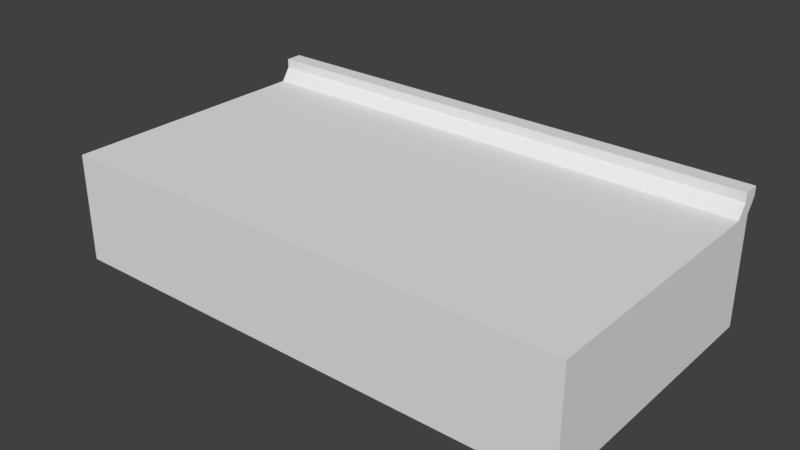 # Source: Wall_Cabinet_2.blend  (saved by Blender 2.79.0; exported with 4.5.12 LTS)
import bpy
from mathutils import Matrix  # noqa: F401  (used for matrix-valued properties, if any)

bpy.ops.wm.read_factory_settings(use_empty=True)
scene = bpy.context.scene
scene.name = 'Scene'

# ---- collections
col_collection_1 = bpy.data.collections.new('Collection 1'); scene.collection.children.link(col_collection_1)

# ---- materials (node trees are filled in below, after node groups)
mat_material = bpy.data.materials.new('Material')
mat_material.alpha_threshold = 0.0
mat_material.use_transparent_shadow = False
mat_material.roughness = 0.5
mat_material.line_color = (0.0, 0.0, 0.0, 1.0)

# ---- material node trees

# ---- world
world_world = bpy.data.worlds.new('World'); scene.world = world_world
world_world.color = (0.05088, 0.05088, 0.05088)
world_world.use_sun_shadow = False
world_world.sun_shadow_jitter_overblur = 0.0
world_world.cycles.sampling_method = 'MANUAL'

# ---- meshes
me_cylinder_003 = bpy.data.meshes.new('Cylinder.003')
me_cylinder_003.from_pydata([(-1.679, 1.0, -0.3592), (-1.679, 1.075, -0.3592), (-1.725, 1.0, -0.3861), (-1.725, 1.075, -0.3861), (-1.725, 1.0, -0.4398), (-1.725, 1.075, -0.4398), (-1.679, 1.0, -0.4667), (-1.679, 1.075, -0.4667), (-1.632, 1.0, -0.4398), (-1.632, 1.075, -0.4398), (-1.632, 1.0, -0.3861), (-1.632, 1.075, -0.3861), (-1.679, 1.052, -0.3592), (-1.725, 1.052, -0.3861), (-1.725, 1.052, -0.4398), (-1.679, 1.052, -0.4667), (-1.632, 1.052, -0.4398), (-1.632, 1.052, -0.3861), (-1.751, 1.075, -0.3715), (-1.679, 1.075, -0.33), (-1.679, 1.052, -0.33), (-1.751, 1.075, -0.4544), (-1.679, 1.075, -0.4959), (-1.607, 1.075, -0.4544), (-1.607, 1.075, -0.3715), (-1.751, 1.052, -0.3715), (-1.751, 1.052, -0.4544), (-1.679, 1.052, -0.4959), (-1.607, 1.052, -0.4544), (-1.607, 1.052, -0.3715)], [], [(7, 9, 23, 22), (14, 13, 25, 26), (9, 11, 24, 23), (12, 17, 29, 20), (3, 1, 11, 9, 7, 5), (11, 1, 19, 24), (15, 14, 26, 27), (0, 2, 4, 6, 8, 10), (10, 17, 12, 0), (8, 16, 17, 10), (6, 15, 16, 8), (4, 14, 15, 6), (2, 13, 14, 4), (0, 12, 13, 2), (20, 19, 18, 25), (25, 18, 21, 26), (26, 21, 22, 27), (27, 22, 23, 28), (28, 23, 24, 29), (29, 24, 19, 20), (1, 3, 18, 19), (5, 7, 22, 21), (17, 16, 28, 29), (3, 5, 21, 18), (13, 12, 20, 25), (16, 15, 27, 28)])
_uv = me_cylinder_003.uv_layers.new(name='UVMap')
_uv.uv.foreach_set('vector', [0.5457, 0.3309, 0.6959, 0.4119, 0.6959, 0.5, 0.4639, 0.375, 0.232, 0.08813, 0.08177, 0.1691, 0.0, 0.125, 0.232, 0.0, 0.6959, 0.4119, 0.846, 0.3309, 0.9278, 0.375, 0.6959, 0.5, 0.08177, 0.3309, 0.232, 0.4119, 0.232, 0.5, 0.0, 0.375, 0.6959, 0.08813, 0.846, 0.1691, 0.846, 0.3309, 0.6959, 0.4119, 0.5457, 0.3309, 0.5457, 0.1691, 0.846, 0.3309, 0.846, 0.1691, 0.9278, 0.125, 0.9278, 0.375, 0.3821, 0.1691, 0.232, 0.08813, 0.232, 0.0, 0.4639, 0.125, 0.3004, 0.7428, 0.1502, 0.8237, 0.0, 0.7428, 3.849e-07, 0.5809, 0.1502, 0.5, 0.3004, 0.5809, 0.3004, 0.5, 0.4688, 0.5, 0.4688, 0.5809, 0.3004, 0.5809, 0.6373, 0.5809, 0.4688, 0.5809, 0.4688, 0.5, 0.6373, 0.5, 0.6373, 0.7428, 0.4688, 0.7428, 0.4688, 0.5809, 0.6373, 0.5809, 0.6373, 0.8237, 0.4688, 0.8237, 0.4688, 0.7428, 0.6373, 0.7428, 0.3004, 0.7428, 0.4688, 0.7428, 0.4688, 0.8237, 0.3004, 0.8237, 0.3004, 0.5809, 0.4688, 0.5809, 0.4688, 0.7428, 0.3004, 0.7428, 0.8556, 0.625, 0.9278, 0.625, 0.9278, 0.875, 0.8556, 0.875, 0.8556, 0.875, 0.9278, 0.875, 0.9278, 1.0, 0.8556, 1.0, 0.9278, 0.0, 1.0, 0.0, 1.0, 0.125, 0.9278, 0.125, 0.9278, 0.125, 1.0, 0.125, 1.0, 0.375, 0.9278, 0.375, 0.9278, 0.375, 1.0, 0.375, 1.0, 0.5, 0.9278, 0.5, 0.8556, 0.5, 0.9278, 0.5, 0.9278, 0.625, 0.8556, 0.625, 0.846, 0.1691, 0.6959, 0.08813, 0.6959, 0.0, 0.9278, 0.125, 0.5457, 0.1691, 0.5457, 0.3309, 0.4639, 0.375, 0.4639, 0.125, 0.232, 0.4119, 0.3821, 0.3309, 0.4639, 0.375, 0.232, 0.5, 0.6959, 0.08813, 0.5457, 0.1691, 0.4639, 0.125, 0.6959, 0.0, 0.08177, 0.1691, 0.08177, 0.3309, 0.0, 0.375, 0.0, 0.125, 0.3821, 0.3309, 0.3821, 0.1691, 0.4639, 0.125, 0.4639, 0.375])
me_cylinder_003.use_remesh_preserve_volume = False
me_cylinder_003.use_remesh_preserve_attributes = False
me_cylinder_003.use_mirror_vertex_groups = False
me_cylinder_003.update()
me_cylinder_002 = bpy.data.meshes.new('Cylinder.002')
me_cylinder_002.from_pydata([(1.602, 1.0, -0.3592), (1.602, 1.075, -0.3592), (1.556, 1.0, -0.3861), (1.556, 1.075, -0.3861), (1.556, 1.0, -0.4398), (1.556, 1.075, -0.4398), (1.602, 1.0, -0.4667), (1.602, 1.075, -0.4667), (1.649, 1.0, -0.4398), (1.649, 1.075, -0.4398), (1.649, 1.0, -0.3861), (1.649, 1.075, -0.3861), (1.602, 1.052, -0.3592), (1.556, 1.052, -0.3861), (1.556, 1.052, -0.4398), (1.602, 1.052, -0.4667), (1.649, 1.052, -0.4398), (1.649, 1.052, -0.3861), (1.53, 1.075, -0.3715), (1.602, 1.075, -0.33), (1.602, 1.052, -0.33), (1.53, 1.075, -0.4544), (1.602, 1.075, -0.4959), (1.674, 1.075, -0.4544), (1.674, 1.075, -0.3715), (1.53, 1.052, -0.3715), (1.53, 1.052, -0.4544), (1.602, 1.052, -0.4959), (1.674, 1.052, -0.4544), (1.674, 1.052, -0.3715)], [], [(7, 9, 23, 22), (14, 13, 25, 26), (9, 11, 24, 23), (12, 17, 29, 20), (3, 1, 11, 9, 7, 5), (11, 1, 19, 24), (15, 14, 26, 27), (0, 2, 4, 6, 8, 10), (10, 17, 12, 0), (8, 16, 17, 10), (6, 15, 16, 8), (4, 14, 15, 6), (2, 13, 14, 4), (0, 12, 13, 2), (20, 19, 18, 25), (25, 18, 21, 26), (26, 21, 22, 27), (27, 22, 23, 28), (28, 23, 24, 29), (29, 24, 19, 20), (1, 3, 18, 19), (5, 7, 22, 21), (17, 16, 28, 29), (3, 5, 21, 18), (13, 12, 20, 25), (16, 15, 27, 28)])
_uv = me_cylinder_002.uv_layers.new(name='UVMap')
_uv.uv.foreach_set('vector', [0.07459, 0.3309, 0.2116, 0.4119, 0.2116, 0.5, 4.388e-07, 0.375, 0.6348, 0.08813, 0.4978, 0.1691, 0.4232, 0.125, 0.6348, 0.0, 0.2116, 0.4119, 0.3486, 0.3309, 0.4232, 0.375, 0.2116, 0.5, 0.4978, 0.3309, 0.6348, 0.4119, 0.6348, 0.5, 0.4232, 0.375, 0.2116, 0.08813, 0.3486, 0.1691, 0.3486, 0.3309, 0.2116, 0.4119, 0.07459, 0.3309, 0.07459, 0.1691, 0.3486, 0.3309, 0.3486, 0.1691, 0.4232, 0.125, 0.4232, 0.375, 0.7718, 0.1691, 0.6348, 0.08813, 0.6348, 0.0, 0.8463, 0.125, 0.274, 0.7428, 0.137, 0.8237, 0.0, 0.7428, 1.755e-07, 0.5809, 0.137, 0.5, 0.274, 0.5809, 0.8463, 0.0, 1.0, 0.0, 1.0, 0.08094, 0.8463, 0.08094, 1.0, 0.4047, 0.8463, 0.4047, 0.8463, 0.3237, 1.0, 0.3237, 1.0, 0.5666, 0.8463, 0.5666, 0.8463, 0.4047, 1.0, 0.4047, 1.0, 0.6475, 0.8463, 0.6475, 0.8463, 0.5666, 1.0, 0.5666, 0.8463, 0.2428, 1.0, 0.2428, 1.0, 0.3237, 0.8463, 0.3237, 0.8463, 0.08094, 1.0, 0.08094, 1.0, 0.2428, 0.8463, 0.2428, 0.2915, 0.625, 0.3573, 0.625, 0.3573, 0.875, 0.2915, 0.875, 0.2915, 0.875, 0.3573, 0.875, 0.3573, 1.0, 0.2915, 1.0, 0.3573, 0.5, 0.4232, 0.5, 0.4232, 0.625, 0.3573, 0.625, 0.3573, 0.625, 0.4232, 0.625, 0.4232, 0.875, 0.3573, 0.875, 0.3573, 0.875, 0.4232, 0.875, 0.4232, 1.0, 0.3573, 1.0, 0.2915, 0.5, 0.3573, 0.5, 0.3573, 0.625, 0.2915, 0.625, 0.3486, 0.1691, 0.2116, 0.08813, 0.2116, 0.0, 0.4232, 0.125, 0.07459, 0.1691, 0.07459, 0.3309, 4.388e-07, 0.375, 0.0, 0.125, 0.6348, 0.4119, 0.7718, 0.3309, 0.8463, 0.375, 0.6348, 0.5, 0.2116, 0.08813, 0.07459, 0.1691, 0.0, 0.125, 0.2116, 0.0, 0.4978, 0.1691, 0.4978, 0.3309, 0.4232, 0.375, 0.4232, 0.125, 0.7718, 0.3309, 0.7718, 0.1691, 0.8463, 0.125, 0.8463, 0.375])
me_cylinder_002.use_remesh_preserve_volume = False
me_cylinder_002.use_remesh_preserve_attributes = False
me_cylinder_002.use_mirror_vertex_groups = False
me_cylinder_002.update()
me_cube = bpy.data.meshes.new('Cube')
me_cube.from_pydata([(-1.886, -1.0, 0.2683), (-1.886, 1.0, 0.2683), (-1.886, -1.0, -0.5199), (-1.886, 1.0, -0.5199), (-1.76, 1.0, -0.4089), (-1.76, 1.0, 0.1574), (-0.1259, 1.0, 0.1574), (-0.1259, 1.0, -0.4089), (-1.701, 0.914, -0.3431), (-1.701, 0.914, 0.09153), (-0.1849, 0.914, 0.09153), (-0.1849, 0.914, -0.3431), (-1.589, 1.0, -0.2849), (-1.589, 1.0, 0.03333), (-0.2969, 1.0, 0.03333), (-0.2969, 1.0, -0.2849), (1.886, -1.0, 0.2683), (1.886, 1.0, 0.2683), (3.017e-07, -1.0, 0.2683), (-2.973e-10, 1.0, 0.2683), (1.886, -1.0, -0.5199), (1.886, 1.0, -0.5199), (3.017e-07, -1.0, -0.5199), (-2.973e-10, 1.0, -0.5199), (1.76, 1.0, -0.4089), (1.76, 1.0, 0.1574), (0.1259, 1.0, 0.1574), (0.1259, 1.0, -0.4089), (1.701, 0.914, -0.3431), (1.701, 0.914, 0.09153), (0.1849, 0.914, 0.09153), (0.1849, 0.914, -0.3431), (1.589, 1.0, -0.2849), (1.589, 1.0, 0.03333), (0.2969, 1.0, 0.03333), (0.2969, 1.0, -0.2849), (-1.886, 0.8766, 0.2683), (3.257e-08, 0.8766, 0.2683), (-1.886, 0.8766, -0.5199), (1.886, 0.8766, 0.2683), (1.886, 0.8766, -0.5199), (-1.886, 0.9415, 0.3637), (-1.886, 1.065, 0.3637), (-2.973e-10, 1.065, 0.3637), (3.257e-08, 0.9415, 0.3637), (1.886, 0.9415, 0.3637), (1.886, 1.065, 0.3637), (-1.886, 0.9415, 0.4303), (-1.886, 1.065, 0.4303), (-2.973e-10, 1.065, 0.4303), (3.257e-08, 0.9415, 0.4303), (1.886, 0.9415, 0.4303), (1.886, 1.065, 0.4303), (1.192e-07, 0.8766, -0.5199)], [], [(38, 36, 1, 3), (1, 19, 6, 5), (1, 36, 41, 42), (0, 2, 22, 18), (6, 7, 11, 10), (23, 3, 4, 7), (19, 23, 7, 6), (3, 1, 5, 4), (8, 9, 13, 12), (4, 5, 9, 8), (7, 4, 8, 11), (5, 6, 10, 9), (12, 13, 14, 15), (11, 8, 12, 15), (9, 10, 14, 13), (10, 11, 15, 14), (40, 21, 17, 39), (17, 25, 26, 19), (19, 1, 42, 43), (16, 18, 22, 20), (26, 30, 31, 27), (23, 27, 24, 21), (19, 26, 27, 23), (21, 24, 25, 17), (28, 32, 33, 29), (24, 28, 29, 25), (27, 31, 28, 24), (25, 29, 30, 26), (32, 35, 34, 33), (31, 35, 32, 28), (29, 33, 34, 30), (30, 34, 35, 31), (16, 39, 37, 18), (20, 40, 39, 16), (0, 18, 37, 36), (2, 0, 36, 38), (46, 43, 49, 52), (41, 44, 50, 47), (36, 37, 44, 41), (17, 19, 43, 46), (37, 39, 45, 44), (39, 17, 46, 45), (47, 50, 49, 48), (51, 52, 49, 50), (42, 41, 47, 48), (44, 45, 51, 50), (45, 46, 52, 51), (43, 42, 48, 49), (21, 40, 53, 23), (3, 23, 53, 38), (2, 38, 53, 22), (22, 53, 40, 20)])
_uv = me_cube.uv_layers.new(name='UVMap')
_uv.uv.foreach_set('vector', [0.161, 0.6785, 0.02745, 0.6785, 0.02745, 0.6574, 0.161, 0.6574, 0.6845, 0.6463, 0.6845, 0.3231, 0.7033, 0.3447, 0.7033, 0.6247, 0.02745, 0.6574, 0.02745, 0.6785, 0.01129, 0.6674, 0.01129, 0.6463, 0.818, 0.0, 0.9516, 4.084e-08, 0.9516, 0.3231, 0.818, 0.3231, 0.4231, 0.7433, 0.4231, 0.6463, 0.4376, 0.6575, 0.4376, 0.732, 0.818, 0.3231, 0.818, 0.6463, 0.7992, 0.6247, 0.7992, 0.3447, 0.6845, 0.3231, 0.818, 0.3231, 0.7992, 0.3447, 0.7033, 0.3447, 0.818, 0.6463, 0.6845, 0.6463, 0.7033, 0.6247, 0.7992, 0.6247, 0.657, 0.9061, 0.5833, 0.9061, 0.5932, 0.8869, 0.6471, 0.8869, 0.4376, 0.7433, 0.4376, 0.6463, 0.4522, 0.6575, 0.4522, 0.732, 0.5542, 0.9263, 0.5542, 0.6463, 0.5688, 0.6564, 0.5688, 0.9162, 0.5396, 0.9263, 0.5396, 0.6463, 0.5542, 0.6564, 0.5542, 0.9162, 0.6471, 0.8869, 0.5932, 0.8869, 0.5932, 0.6655, 0.6471, 0.6655, 0.4959, 0.6463, 0.4959, 0.9061, 0.4814, 0.8869, 0.4814, 0.6655, 0.5251, 0.9061, 0.5251, 0.6463, 0.5396, 0.6655, 0.5396, 0.8869, 0.5833, 0.6463, 0.657, 0.6463, 0.6471, 0.6655, 0.5932, 0.6655, 0.3221, 0.9677, 0.3221, 0.9889, 0.1885, 0.9889, 0.1885, 0.9677, 0.6845, 2.042e-08, 0.7033, 0.02156, 0.7033, 0.3016, 0.6845, 0.3231, 0.6845, 0.3231, 0.6845, 0.6463, 0.6683, 0.6463, 0.6683, 0.3231, 0.818, 0.6463, 0.818, 0.3231, 0.9516, 0.3231, 0.9516, 0.6463, 0.4668, 0.7433, 0.4522, 0.732, 0.4522, 0.6575, 0.4668, 0.6463, 0.818, 0.3231, 0.7992, 0.3016, 0.7992, 0.02156, 0.818, 0.0, 0.6845, 0.3231, 0.7033, 0.3016, 0.7992, 0.3016, 0.818, 0.3231, 0.818, 0.0, 0.7992, 0.02156, 0.7033, 0.02156, 0.6845, 2.042e-08, 0.7307, 0.6463, 0.7208, 0.6655, 0.6669, 0.6655, 0.657, 0.6463, 0.4668, 0.6463, 0.4814, 0.6575, 0.4814, 0.732, 0.4668, 0.7433, 0.5833, 0.9263, 0.5688, 0.9162, 0.5688, 0.6564, 0.5833, 0.6463, 0.3221, 0.6463, 0.3366, 0.6564, 0.3366, 0.9162, 0.3221, 0.9263, 0.7208, 0.6655, 0.7208, 0.8869, 0.6669, 0.8869, 0.6669, 0.6655, 0.5251, 0.9061, 0.5105, 0.8869, 0.5105, 0.6655, 0.5251, 0.6463, 0.4959, 0.6463, 0.5105, 0.6655, 0.5105, 0.8869, 0.4959, 0.9061, 0.657, 0.9061, 0.6669, 0.8869, 0.7208, 0.8869, 0.7307, 0.9061, 0.339, 0.0, 0.657, 1.838e-07, 0.657, 0.3231, 0.339, 0.3231, 0.3221, 0.6463, 0.3221, 0.9677, 0.1885, 0.9677, 0.1885, 0.6463, 0.339, 0.6463, 0.339, 0.3231, 0.657, 0.3231, 0.657, 0.6463, 0.161, 1.0, 0.02745, 1.0, 0.02745, 0.6785, 0.161, 0.6785, 0.6683, 2.042e-08, 0.6683, 0.3231, 0.657, 0.3231, 0.657, 2.042e-08, 0.9678, 0.6463, 0.9678, 0.3231, 0.9791, 0.3231, 0.9791, 0.6463, 0.9516, 0.6463, 0.9516, 0.3231, 0.9678, 0.3231, 0.9678, 0.6463, 0.6845, 2.042e-08, 0.6845, 0.3231, 0.6683, 0.3231, 0.6683, 2.042e-08, 0.9516, 0.3231, 0.9516, 0.0, 0.9678, 0.0, 0.9678, 0.3231, 0.1885, 0.9677, 0.1885, 0.9889, 0.1723, 1.0, 0.1723, 0.9789, 0.9791, 0.6463, 0.9791, 0.3231, 1.0, 0.3231, 1.0, 0.6463, 0.9791, 0.0, 1.0, 2.042e-08, 1.0, 0.3231, 0.9791, 0.3231, 0.01129, 0.6463, 0.01129, 0.6674, 1.01e-08, 0.6674, 0.0, 0.6463, 0.9678, 0.3231, 0.9678, 0.0, 0.9791, 0.0, 0.9791, 0.3231, 0.1723, 0.9789, 0.1723, 1.0, 0.161, 1.0, 0.161, 0.9789, 0.6683, 0.3231, 0.6683, 0.6463, 0.657, 0.6463, 0.657, 0.3231, 0.3221, 0.9889, 0.3221, 0.9677, 0.3221, 0.9677, 0.3221, 0.9889, 0.3221, 0.9889, 0.3221, 0.9677, 0.161, 0.6785, 0.161, 0.6574, 0.161, 0.6574, 0.161, 0.6785, 0.9516, 0.3231, 0.9516, 4.084e-08, 0.9516, 4.084e-08, 0.9516, 0.3231, 0.3221, 0.9677, 0.3221, 0.6463])
me_cube.materials.append(mat_material)
me_cube.use_remesh_preserve_volume = False
me_cube.use_remesh_preserve_attributes = False
me_cube.use_mirror_vertex_groups = False
me_cube.update()

# ---- objects
ob_wall_cabinet = bpy.data.objects.new('Wall Cabinet', None)
ob_cabinet_handle_2 = bpy.data.objects.new('Cabinet Handle 2', me_cylinder_003)
ob_cabinet_handle_1 = bpy.data.objects.new('Cabinet Handle 1', me_cylinder_002)
ob_wall_cabinet_base = bpy.data.objects.new('Wall Cabinet Base', me_cube)

# ---- transforms, parenting, visibility, modifiers, constraints
ob_wall_cabinet.location = (0.0, 0.0, 0.0)
ob_wall_cabinet.empty_image_offset = (0.0, 0.0)
ob_wall_cabinet.lineart.crease_threshold = 0.0
ob_cabinet_handle_2.parent = ob_wall_cabinet
ob_cabinet_handle_2.location = (0.0, 0.0, 0.0)
ob_cabinet_handle_2.scale = (0.5869, 1.0, 0.5869)
ob_cabinet_handle_2.lineart.crease_threshold = 0.0
ob_cabinet_handle_1.parent = ob_wall_cabinet
ob_cabinet_handle_1.location = (0.0, 0.0, 0.0)
ob_cabinet_handle_1.scale = (0.5869, 1.0, 0.5869)
ob_cabinet_handle_1.lineart.crease_threshold = 0.0
ob_wall_cabinet_base.parent = ob_wall_cabinet
ob_wall_cabinet_base.location = (0.0, 0.0, 0.0)
ob_wall_cabinet_base.lock_rotations_4d = False
ob_wall_cabinet_base.empty_display_type = 'ARROWS'
ob_wall_cabinet_base.lineart.crease_threshold = 0.0

# ---- collection membership
col_collection_1.objects.link(ob_wall_cabinet)
col_collection_1.objects.link(ob_cabinet_handle_2)
col_collection_1.objects.link(ob_cabinet_handle_1)
col_collection_1.objects.link(ob_wall_cabinet_base)

# ---- scene / render settings (as saved in the file)
scene.frame_start = 1; scene.frame_end = 250; scene.frame_set(1)
scene.render.engine = 'BLENDER_EEVEE_NEXT'
scene.render.resolution_percentage = 50
scene.render.dither_intensity = 0.0
scene.cycles.use_denoising = False
scene.cycles.samples = 128
scene.cycles.sampling_pattern = 'TABULATED_SOBOL'
scene.cycles.use_adaptive_sampling = False
scene.cycles.use_light_tree = False
scene.cycles.blur_glossy = 0.0
scene.cycles.sample_clamp_indirect = 0.0
scene.view_settings.view_transform = 'Standard'
bpy.context.view_layer.update()

# ---- added for rendering (the .blend has no active camera and no usable light): camera, sun
cam_auto = bpy.data.cameras.new('AutoCamera')
cam_auto.lens = 50.0
cam_auto.sensor_width = 36.0
cam_auto.clip_end = 1000.0
ob_auto_camera = bpy.data.objects.new('AutoCamera', cam_auto)
scene.collection.objects.link(ob_auto_camera)
ob_auto_camera.location = (4.0793, -4.85789, 3.21864)
ob_auto_camera.rotation_euler = (1.09748, -7.21219e-08, 0.694738)
scene.camera = ob_auto_camera
light_auto_sun = bpy.data.lights.new('AutoSun', 'SUN')
light_auto_sun.energy = 3.0
light_auto_sun.angle = 0.0523599
ob_auto_sun = bpy.data.objects.new('AutoSun', light_auto_sun)
scene.collection.objects.link(ob_auto_sun)
ob_auto_sun.rotation_euler = (0.872665, 0.174533, 0.523599)
bpy.context.view_layer.update()

